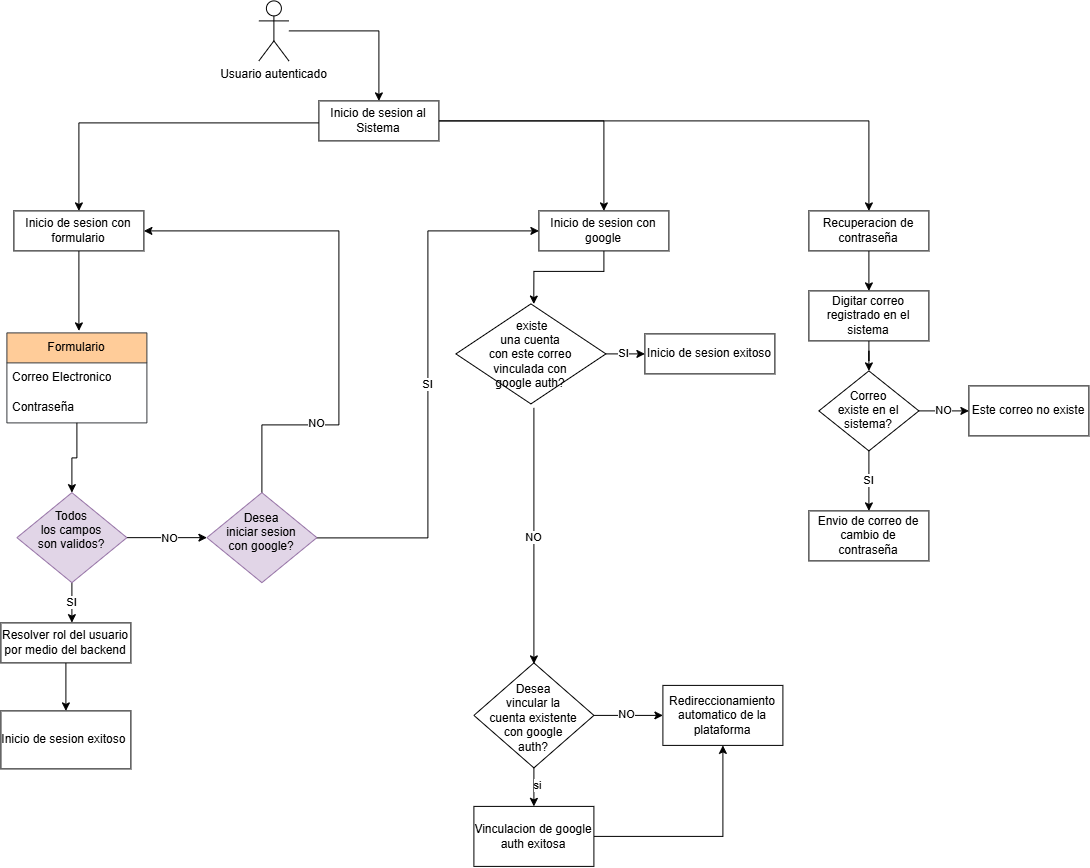

The diagram above was exported from draw.io. Its source (the exported page's mxGraphModel, read from the mxfile embedded in the PNG):
<mxGraphModel dx="5087" dy="3379" grid="0" gridSize="10" guides="1" tooltips="1" connect="1" arrows="1" fold="1" page="1" pageScale="1" pageWidth="827" pageHeight="1169" math="0" shadow="0">
  <root>
    <mxCell id="0" />
    <mxCell id="1" parent="0" />
    <mxCell id="2" edge="1" parent="1" source="5" style="edgeStyle=orthogonalEdgeStyle;rounded=0;orthogonalLoop=1;jettySize=auto;html=1;entryX=0.5;entryY=0;entryDx=0;entryDy=0;" target="13">
      <mxGeometry relative="1" as="geometry">
        <Array as="points">
          <mxPoint x="1428" y="102" />
        </Array>
      </mxGeometry>
    </mxCell>
    <mxCell id="3" edge="1" parent="1" source="5" style="edgeStyle=orthogonalEdgeStyle;rounded=0;orthogonalLoop=1;jettySize=auto;html=1;entryX=0.5;entryY=0;entryDx=0;entryDy=0;" target="15">
      <mxGeometry relative="1" as="geometry" />
    </mxCell>
    <mxCell id="4" edge="1" parent="1" source="5" style="edgeStyle=orthogonalEdgeStyle;rounded=0;orthogonalLoop=1;jettySize=auto;html=1;entryX=0.5;entryY=0;entryDx=0;entryDy=0;" target="21">
      <mxGeometry relative="1" as="geometry" />
    </mxCell>
    <mxCell id="5" parent="1" style="rounded=0;whiteSpace=wrap;html=1;" value="Inicio de sesion al Sistema" vertex="1">
      <mxGeometry height="40" width="120" x="1668" y="80" as="geometry" />
    </mxCell>
    <mxCell id="6" edge="1" parent="1" source="7" style="edgeStyle=orthogonalEdgeStyle;rounded=0;orthogonalLoop=1;jettySize=auto;html=1;entryX=0.5;entryY=0;entryDx=0;entryDy=0;" target="5">
      <mxGeometry relative="1" as="geometry" />
    </mxCell>
    <mxCell id="7" parent="1" style="shape=umlActor;verticalLabelPosition=bottom;verticalAlign=top;html=1;outlineConnect=0;" value="Usuario autenticado" vertex="1">
      <mxGeometry height="60" width="30" x="1608" y="-20" as="geometry" />
    </mxCell>
    <mxCell id="8" edge="1" parent="1" source="11" style="edgeStyle=orthogonalEdgeStyle;rounded=0;orthogonalLoop=1;jettySize=auto;html=1;" value="">
      <mxGeometry relative="1" as="geometry">
        <mxPoint x="1556" y="516.75" as="targetPoint" />
      </mxGeometry>
    </mxCell>
    <mxCell id="9" connectable="0" parent="8" style="edgeLabel;html=1;align=center;verticalAlign=middle;resizable=0;points=[];" value="NO" vertex="1">
      <mxGeometry relative="1" x="-0.0368" y="2" as="geometry">
        <mxPoint as="offset" />
      </mxGeometry>
    </mxCell>
    <mxCell id="10" edge="1" parent="1" source="11" style="edgeStyle=orthogonalEdgeStyle;rounded=0;orthogonalLoop=1;jettySize=auto;html=1;" value="SI">
      <mxGeometry relative="1" as="geometry">
        <mxPoint x="1421" y="601.75" as="targetPoint" />
      </mxGeometry>
    </mxCell>
    <mxCell id="11" parent="1" style="rhombus;whiteSpace=wrap;html=1;shapeInside=1;fillColor=#e1d5e7;strokeColor=#9673a6;" value="Todos los campos son validos?" vertex="1">
      <mxGeometry height="90" width="110" x="1366" y="471.75" as="geometry" />
    </mxCell>
    <mxCell id="12" edge="1" parent="1" source="13" style="edgeStyle=orthogonalEdgeStyle;rounded=0;orthogonalLoop=1;jettySize=auto;html=1;entryX=0.5;entryY=0;entryDx=0;entryDy=0;">
      <mxGeometry relative="1" as="geometry">
        <mxPoint x="1428" y="310" as="targetPoint" />
      </mxGeometry>
    </mxCell>
    <mxCell id="13" parent="1" style="rounded=0;whiteSpace=wrap;html=1;" value="Inicio de sesion con formulario" vertex="1">
      <mxGeometry height="40" width="130" x="1363" y="190" as="geometry" />
    </mxCell>
    <mxCell id="14" edge="1" parent="1" source="15" style="edgeStyle=orthogonalEdgeStyle;rounded=0;orthogonalLoop=1;jettySize=auto;html=1;entryX=0.499;entryY=0.011;entryDx=0;entryDy=0;entryPerimeter=0;">
      <mxGeometry relative="1" as="geometry">
        <Array as="points">
          <mxPoint x="1952.9899999999998" y="250.57" />
          <mxPoint x="1882.88" y="250.57" />
        </Array>
        <mxPoint x="1882.8799999999997" y="283.155" as="targetPoint" />
      </mxGeometry>
    </mxCell>
    <mxCell id="15" parent="1" style="rounded=0;whiteSpace=wrap;html=1;" value="Inicio de sesion con google" vertex="1">
      <mxGeometry height="40" width="130" x="1888" y="190" as="geometry" />
    </mxCell>
    <mxCell id="16" edge="1" parent="1" source="19" style="edgeStyle=orthogonalEdgeStyle;rounded=0;orthogonalLoop=1;jettySize=auto;html=1;entryX=0;entryY=0.5;entryDx=0;entryDy=0;" target="15" value="SI">
      <mxGeometry relative="1" as="geometry" />
    </mxCell>
    <mxCell id="17" edge="1" parent="1" source="19" style="edgeStyle=orthogonalEdgeStyle;rounded=0;orthogonalLoop=1;jettySize=auto;html=1;entryX=1;entryY=0.5;entryDx=0;entryDy=0;" target="13">
      <mxGeometry relative="1" as="geometry">
        <Array as="points">
          <mxPoint x="1611" y="403.83000000000004" />
          <mxPoint x="1688" y="403.83000000000004" />
          <mxPoint x="1688" y="210" />
        </Array>
      </mxGeometry>
    </mxCell>
    <mxCell id="18" connectable="0" parent="17" style="edgeLabel;html=1;align=center;verticalAlign=middle;resizable=0;points=[];" value="NO" vertex="1">
      <mxGeometry relative="1" x="-0.5594" y="3" as="geometry">
        <mxPoint y="-1" as="offset" />
      </mxGeometry>
    </mxCell>
    <mxCell id="19" parent="1" style="rhombus;whiteSpace=wrap;html=1;shapeInside=1;fillColor=#e1d5e7;strokeColor=#9673a6;" value="Desea iniciar sesion con google?" vertex="1">
      <mxGeometry height="90" width="110" x="1556" y="471.75" as="geometry" />
    </mxCell>
    <mxCell id="20" edge="1" parent="1" source="21" style="edgeStyle=orthogonalEdgeStyle;rounded=0;orthogonalLoop=1;jettySize=auto;html=1;" target="23" value="">
      <mxGeometry relative="1" as="geometry" />
    </mxCell>
    <mxCell id="21" parent="1" style="rounded=0;whiteSpace=wrap;html=1;" value="Recuperacion de contraseña" vertex="1">
      <mxGeometry height="40" width="120" x="2158" y="190" as="geometry" />
    </mxCell>
    <mxCell id="22" edge="1" parent="1" source="23" style="edgeStyle=orthogonalEdgeStyle;rounded=0;orthogonalLoop=1;jettySize=auto;html=1;" target="26" value="">
      <mxGeometry relative="1" as="geometry" />
    </mxCell>
    <mxCell id="23" parent="1" style="rounded=0;whiteSpace=wrap;html=1;" value="Digitar correo registrado en el sistema" vertex="1">
      <mxGeometry height="50" width="120" x="2158" y="270" as="geometry" />
    </mxCell>
    <mxCell id="24" edge="1" parent="1" source="26" style="edgeStyle=orthogonalEdgeStyle;rounded=0;orthogonalLoop=1;jettySize=auto;html=1;" target="27" value="NO">
      <mxGeometry relative="1" as="geometry" />
    </mxCell>
    <mxCell id="25" edge="1" parent="1" source="26" style="edgeStyle=orthogonalEdgeStyle;rounded=0;orthogonalLoop=1;jettySize=auto;html=1;" target="28" value="SI">
      <mxGeometry relative="1" as="geometry" />
    </mxCell>
    <mxCell id="26" parent="1" style="rhombus;whiteSpace=wrap;html=1;shapeInside=1;" value="Correo existe en el sistema?" vertex="1">
      <mxGeometry height="80" width="100" x="2168" y="350" as="geometry" />
    </mxCell>
    <mxCell id="27" parent="1" style="rounded=0;whiteSpace=wrap;html=1;" value="Este correo no existe" vertex="1">
      <mxGeometry height="50" width="120" x="2318" y="365" as="geometry" />
    </mxCell>
    <mxCell id="28" parent="1" style="rounded=0;whiteSpace=wrap;html=1;" value="Envio de correo de cambio de contraseña" vertex="1">
      <mxGeometry height="50" width="120" x="2158" y="490" as="geometry" />
    </mxCell>
    <mxCell id="29" parent="1" style="swimlane;fontStyle=0;childLayout=stackLayout;horizontal=1;startSize=30;horizontalStack=0;resizeParent=1;resizeParentMax=0;resizeLast=0;collapsible=1;marginBottom=0;whiteSpace=wrap;html=1;fillColor=#ffcc99;strokeColor=#36393d;" value="Formulario" vertex="1">
      <mxGeometry height="90" width="140" x="1356" y="312" as="geometry" />
    </mxCell>
    <mxCell id="30" parent="29" style="text;strokeColor=none;fillColor=none;align=left;verticalAlign=middle;spacingLeft=4;spacingRight=4;overflow=hidden;points=[[0,0.5],[1,0.5]];portConstraint=eastwest;rotatable=0;whiteSpace=wrap;html=1;" value="Correo Electronico" vertex="1">
      <mxGeometry height="30" width="140" y="30" as="geometry" />
    </mxCell>
    <mxCell id="31" parent="29" style="text;strokeColor=none;fillColor=none;align=left;verticalAlign=middle;spacingLeft=4;spacingRight=4;overflow=hidden;points=[[0,0.5],[1,0.5]];portConstraint=eastwest;rotatable=0;whiteSpace=wrap;html=1;" value="Contraseña" vertex="1">
      <mxGeometry height="30" width="140" y="60" as="geometry" />
    </mxCell>
    <mxCell id="32" edge="1" parent="1" source="33" style="edgeStyle=orthogonalEdgeStyle;rounded=0;orthogonalLoop=1;jettySize=auto;html=1;" target="34" value="">
      <mxGeometry relative="1" as="geometry" />
    </mxCell>
    <mxCell id="33" parent="1" style="rounded=0;whiteSpace=wrap;html=1;" value="Resolver rol del usuario por medio del backend" vertex="1">
      <mxGeometry height="40" width="130" x="1350" y="602" as="geometry" />
    </mxCell>
    <mxCell id="34" parent="1" style="rounded=0;whiteSpace=wrap;html=1;" value="Inicio de sesion exitoso&amp;nbsp;" vertex="1">
      <mxGeometry height="58" width="130" x="1350" y="690" as="geometry" />
    </mxCell>
    <mxCell id="35" edge="1" parent="1" source="29" style="edgeStyle=orthogonalEdgeStyle;rounded=0;orthogonalLoop=1;jettySize=auto;html=1;entryX=0.5;entryY=0;entryDx=0;entryDy=0;" target="11">
      <mxGeometry relative="1" as="geometry" />
    </mxCell>
    <mxCell id="36" edge="1" parent="1" style="edgeStyle=orthogonalEdgeStyle;rounded=0;orthogonalLoop=1;jettySize=auto;html=1;" value="NO">
      <mxGeometry relative="1" as="geometry">
        <mxPoint x="1882.9999999999995" y="387" as="sourcePoint" />
        <mxPoint x="1882.9999999999995" y="643" as="targetPoint" />
      </mxGeometry>
    </mxCell>
    <mxCell id="37" edge="1" parent="1" source="38" style="edgeStyle=orthogonalEdgeStyle;rounded=0;orthogonalLoop=1;jettySize=auto;html=1;" target="39" value="SI">
      <mxGeometry relative="1" as="geometry" />
    </mxCell>
    <mxCell id="38" parent="1" style="rhombus;whiteSpace=wrap;html=1;shapeInside=1;" value="&lt;span style=&quot;background-color: transparent; color: light-dark(rgb(0, 0, 0), rgb(255, 255, 255));&quot;&gt;&amp;nbsp;existe una cuenta con este correo vinculada con google auth?&lt;/span&gt;" vertex="1">
      <mxGeometry height="100" width="150" x="1805" y="283" as="geometry" />
    </mxCell>
    <mxCell id="39" parent="1" style="rounded=0;whiteSpace=wrap;html=1;" value="Inicio de sesion exitoso" vertex="1">
      <mxGeometry height="40" width="130" x="1994" y="313" as="geometry" />
    </mxCell>
    <mxCell id="40" edge="1" parent="1" source="44" style="edgeStyle=orthogonalEdgeStyle;rounded=0;orthogonalLoop=1;jettySize=auto;html=1;" target="45" value="">
      <mxGeometry relative="1" as="geometry" />
    </mxCell>
    <mxCell id="41" connectable="0" parent="40" style="edgeLabel;html=1;align=center;verticalAlign=middle;resizable=0;points=[];" value="NO" vertex="1">
      <mxGeometry relative="1" x="-0.1634" y="3" as="geometry">
        <mxPoint as="offset" />
      </mxGeometry>
    </mxCell>
    <mxCell id="42" edge="1" parent="1" source="44" style="edgeStyle=orthogonalEdgeStyle;rounded=0;orthogonalLoop=1;jettySize=auto;html=1;" target="47" value="">
      <mxGeometry relative="1" as="geometry" />
    </mxCell>
    <mxCell id="43" connectable="0" parent="42" style="edgeLabel;html=1;align=center;verticalAlign=middle;resizable=0;points=[];" value="si" vertex="1">
      <mxGeometry relative="1" x="-0.3042" y="1" as="geometry">
        <mxPoint as="offset" />
      </mxGeometry>
    </mxCell>
    <mxCell id="44" parent="1" style="rhombus;whiteSpace=wrap;html=1;shapeInside=1;" value="Desea vincular la cuenta existente con google auth?" vertex="1">
      <mxGeometry height="105" width="120" x="1823" y="642" as="geometry" />
    </mxCell>
    <mxCell id="45" parent="1" style="rounded=0;whiteSpace=wrap;html=1;" value="Redireccionamiento automatico de la plataforma" vertex="1">
      <mxGeometry height="60" width="120" x="2012" y="664.5" as="geometry" />
    </mxCell>
    <mxCell id="46" edge="1" parent="1" source="47" style="edgeStyle=orthogonalEdgeStyle;rounded=0;orthogonalLoop=1;jettySize=auto;html=1;entryX=0.5;entryY=1;entryDx=0;entryDy=0;" target="45">
      <mxGeometry relative="1" as="geometry" />
    </mxCell>
    <mxCell id="47" parent="1" style="rounded=0;whiteSpace=wrap;html=1;" value="Vinculacion de google auth exitosa" vertex="1">
      <mxGeometry height="60" width="120" x="1823" y="785.5" as="geometry" />
    </mxCell>
  </root>
</mxGraphModel>